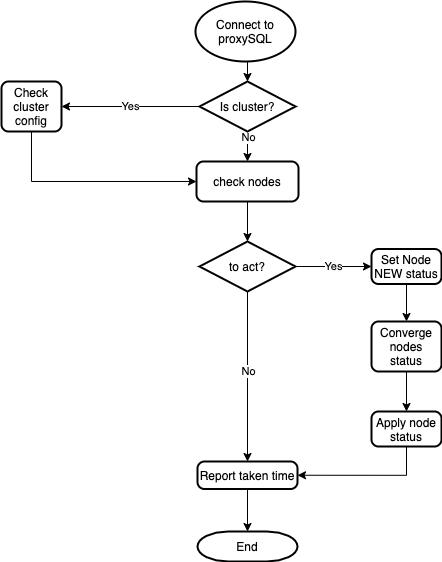

The diagram above was exported from draw.io. Its source (the exported page's mxGraphModel, read from the mxfile embedded in the PNG):
<mxGraphModel dx="1186" dy="576" grid="1" gridSize="10" guides="1" tooltips="1" connect="1" arrows="1" fold="1" page="1" pageScale="1" pageWidth="827" pageHeight="1169" math="0" shadow="0">
  <root>
    <mxCell id="0" />
    <mxCell id="1" parent="0" />
    <mxCell id="2" style="edgeStyle=orthogonalEdgeStyle;rounded=0;orthogonalLoop=1;jettySize=auto;html=1;exitX=0.5;exitY=1;exitDx=0;exitDy=0;exitPerimeter=0;entryX=0.5;entryY=0;entryDx=0;entryDy=0;entryPerimeter=0;" edge="1" source="3" target="7" parent="1">
      <mxGeometry relative="1" as="geometry" />
    </mxCell>
    <mxCell id="3" value="Connect to proxySQL" style="strokeWidth=2;html=1;shape=mxgraph.flowchart.start_1;whiteSpace=wrap;" vertex="1" parent="1">
      <mxGeometry x="364" y="40" width="100" height="60" as="geometry" />
    </mxCell>
    <mxCell id="4" value="Yes" style="edgeStyle=orthogonalEdgeStyle;rounded=0;orthogonalLoop=1;jettySize=auto;html=1;" edge="1" source="7" target="9" parent="1">
      <mxGeometry relative="1" as="geometry" />
    </mxCell>
    <mxCell id="5" style="edgeStyle=orthogonalEdgeStyle;rounded=0;orthogonalLoop=1;jettySize=auto;html=1;exitX=0.5;exitY=1;exitDx=0;exitDy=0;exitPerimeter=0;" edge="1" source="7" target="11" parent="1">
      <mxGeometry relative="1" as="geometry" />
    </mxCell>
    <mxCell id="6" value="No" style="edgeLabel;html=1;align=center;verticalAlign=middle;resizable=0;points=[];" vertex="1" connectable="0" parent="5">
      <mxGeometry x="0.2" y="5" relative="1" as="geometry">
        <mxPoint x="-5" y="-5" as="offset" />
      </mxGeometry>
    </mxCell>
    <mxCell id="7" value="Is cluster?" style="strokeWidth=2;html=1;shape=mxgraph.flowchart.decision;whiteSpace=wrap;" vertex="1" parent="1">
      <mxGeometry x="368" y="120" width="96" height="50" as="geometry" />
    </mxCell>
    <mxCell id="8" style="edgeStyle=orthogonalEdgeStyle;rounded=0;orthogonalLoop=1;jettySize=auto;html=1;exitX=0.5;exitY=1;exitDx=0;exitDy=0;entryX=0;entryY=0.5;entryDx=0;entryDy=0;" edge="1" source="9" target="11" parent="1">
      <mxGeometry relative="1" as="geometry" />
    </mxCell>
    <mxCell id="9" value="Check cluster config" style="rounded=1;whiteSpace=wrap;html=1;absoluteArcSize=1;arcSize=14;strokeWidth=2;" vertex="1" parent="1">
      <mxGeometry x="170" y="120" width="60" height="50" as="geometry" />
    </mxCell>
    <mxCell id="10" style="edgeStyle=orthogonalEdgeStyle;rounded=0;orthogonalLoop=1;jettySize=auto;html=1;exitX=0.5;exitY=1;exitDx=0;exitDy=0;" edge="1" source="11" target="15" parent="1">
      <mxGeometry relative="1" as="geometry" />
    </mxCell>
    <mxCell id="11" value="check nodes" style="rounded=1;whiteSpace=wrap;html=1;absoluteArcSize=1;arcSize=14;strokeWidth=2;" vertex="1" parent="1">
      <mxGeometry x="365" y="200" width="102" height="40" as="geometry" />
    </mxCell>
    <mxCell id="12" style="edgeStyle=orthogonalEdgeStyle;rounded=0;orthogonalLoop=1;jettySize=auto;html=1;exitX=0.5;exitY=1;exitDx=0;exitDy=0;exitPerimeter=0;entryX=0.5;entryY=0;entryDx=0;entryDy=0;" edge="1" source="15" target="24" parent="1">
      <mxGeometry relative="1" as="geometry" />
    </mxCell>
    <mxCell id="13" value="No" style="edgeLabel;html=1;align=center;verticalAlign=middle;resizable=0;points=[];" vertex="1" connectable="0" parent="12">
      <mxGeometry x="-0.0706" relative="1" as="geometry">
        <mxPoint as="offset" />
      </mxGeometry>
    </mxCell>
    <mxCell id="14" value="Yes" style="edgeStyle=orthogonalEdgeStyle;rounded=0;orthogonalLoop=1;jettySize=auto;html=1;exitX=1;exitY=0.5;exitDx=0;exitDy=0;exitPerimeter=0;" edge="1" source="15" target="17" parent="1">
      <mxGeometry relative="1" as="geometry" />
    </mxCell>
    <mxCell id="15" value="to act?" style="strokeWidth=2;html=1;shape=mxgraph.flowchart.decision;whiteSpace=wrap;" vertex="1" parent="1">
      <mxGeometry x="368" y="280" width="96" height="50" as="geometry" />
    </mxCell>
    <mxCell id="16" style="edgeStyle=orthogonalEdgeStyle;rounded=0;orthogonalLoop=1;jettySize=auto;html=1;exitX=0.5;exitY=1;exitDx=0;exitDy=0;entryX=0.5;entryY=0;entryDx=0;entryDy=0;" edge="1" source="17" target="19" parent="1">
      <mxGeometry relative="1" as="geometry" />
    </mxCell>
    <mxCell id="17" value="Set Node NEW status" style="rounded=1;whiteSpace=wrap;html=1;absoluteArcSize=1;arcSize=14;strokeWidth=2;" vertex="1" parent="1">
      <mxGeometry x="540" y="287.5" width="70" height="35" as="geometry" />
    </mxCell>
    <mxCell id="18" style="edgeStyle=orthogonalEdgeStyle;rounded=0;orthogonalLoop=1;jettySize=auto;html=1;exitX=0.5;exitY=1;exitDx=0;exitDy=0;entryX=0.5;entryY=0;entryDx=0;entryDy=0;" edge="1" source="19" target="21" parent="1">
      <mxGeometry relative="1" as="geometry" />
    </mxCell>
    <mxCell id="19" value="Converge nodes status" style="rounded=1;whiteSpace=wrap;html=1;absoluteArcSize=1;arcSize=14;strokeWidth=2;" vertex="1" parent="1">
      <mxGeometry x="540" y="360" width="70" height="50" as="geometry" />
    </mxCell>
    <mxCell id="20" style="edgeStyle=orthogonalEdgeStyle;rounded=0;orthogonalLoop=1;jettySize=auto;html=1;exitX=0.5;exitY=1;exitDx=0;exitDy=0;entryX=1;entryY=0.5;entryDx=0;entryDy=0;" edge="1" source="21" target="24" parent="1">
      <mxGeometry relative="1" as="geometry" />
    </mxCell>
    <mxCell id="21" value="Apply node status" style="rounded=1;whiteSpace=wrap;html=1;absoluteArcSize=1;arcSize=14;strokeWidth=2;" vertex="1" parent="1">
      <mxGeometry x="540" y="450" width="70" height="35" as="geometry" />
    </mxCell>
    <mxCell id="22" value="End" style="strokeWidth=2;html=1;shape=mxgraph.flowchart.terminator;whiteSpace=wrap;" vertex="1" parent="1">
      <mxGeometry x="366" y="570" width="100" height="30" as="geometry" />
    </mxCell>
    <mxCell id="23" style="edgeStyle=orthogonalEdgeStyle;rounded=0;orthogonalLoop=1;jettySize=auto;html=1;exitX=0.5;exitY=1;exitDx=0;exitDy=0;entryX=0.5;entryY=0;entryDx=0;entryDy=0;entryPerimeter=0;" edge="1" source="24" target="22" parent="1">
      <mxGeometry relative="1" as="geometry" />
    </mxCell>
    <mxCell id="24" value="Report taken time" style="rounded=1;whiteSpace=wrap;html=1;absoluteArcSize=1;arcSize=14;strokeWidth=2;" vertex="1" parent="1">
      <mxGeometry x="366" y="500" width="100" height="27.5" as="geometry" />
    </mxCell>
  </root>
</mxGraphModel>